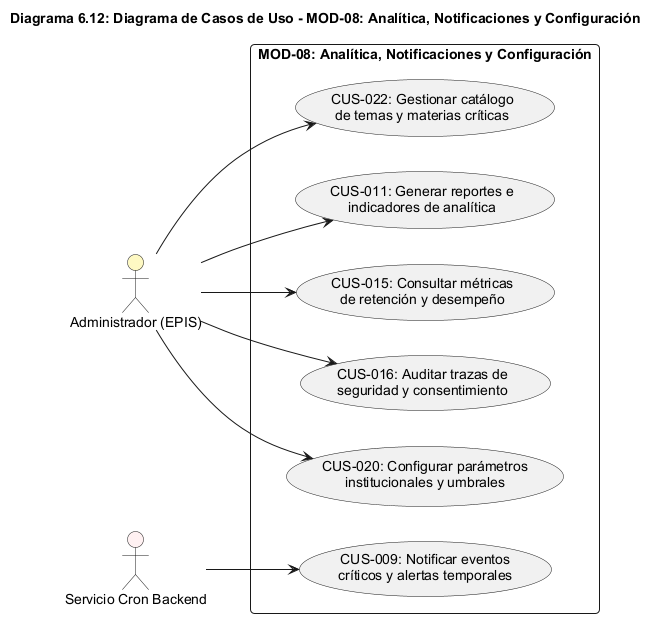

The diagram above was rendered by PlantUML. Its source (embedded in the PNG):
@startuml
title Diagrama 6.12: Diagrama de Casos de Uso - MOD-08: Analítica, Notificaciones y Configuración
left to right direction
skinparam packageStyle rectangle
skinparam shadowing false
skinparam roundcorner 8
skinparam defaultFontName Arial
skinparam fontSize 11

actor "Administrador (EPIS)" as Admin #FEF9C3
actor "Servicio Cron Backend" as Cron #FFF1F2

rectangle "MOD-08: Analítica, Notificaciones y Configuración" {
  usecase "CUS-009: Notificar eventos\ncríticos y alertas temporales" as CUS09
  usecase "CUS-011: Generar reportes e\nindicadores de analítica" as CUS11
  usecase "CUS-015: Consultar métricas\nde retención y desempeño" as CUS15
  usecase "CUS-016: Auditar trazas de\nseguridad y consentimiento" as CUS16
  usecase "CUS-020: Configurar parámetros\ninstitucionales y umbrales" as CUS20
  usecase "CUS-022: Gestionar catálogo\nde temas y materias críticas" as CUS22
}

Cron --> CUS09
Admin --> CUS11
Admin --> CUS15
Admin --> CUS16
Admin --> CUS20
Admin --> CUS22
@enduml